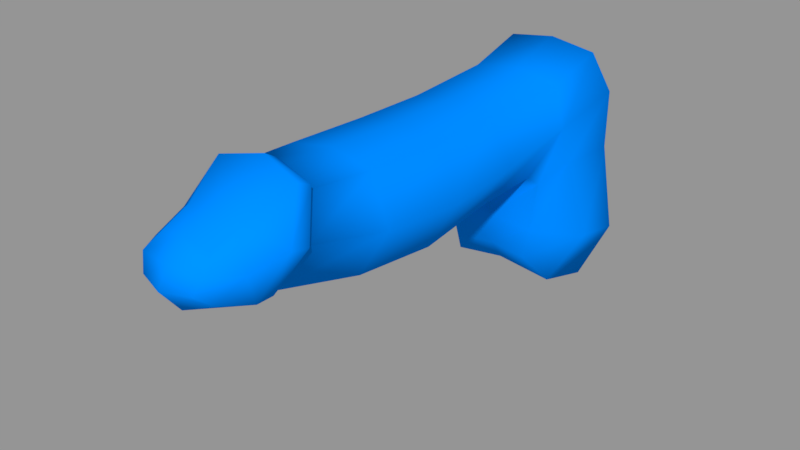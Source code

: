 # Source: MomoirosoftSacb0y-Dickrig2018.blend  (saved by Blender 2.79.0; exported with 4.5.12 LTS)
import bpy
from mathutils import Matrix  # noqa: F401  (used for matrix-valued properties, if any)

bpy.ops.wm.read_factory_settings(use_empty=True)
scene = bpy.context.scene
scene.name = 'DickRig'

# ---- collections
col_collection_1 = bpy.data.collections.new('Collection 1'); scene.collection.children.link(col_collection_1)
col_collection_6 = bpy.data.collections.new('Collection 6'); scene.collection.children.link(col_collection_6)
col_collection_6.hide_render = True
col_collection_6.hide_viewport = True
col_collection_20 = bpy.data.collections.new('Collection 20'); scene.collection.children.link(col_collection_20)
col_collection_20.hide_render = True
col_collection_20.hide_viewport = True

# ---- materials (node trees are filled in below, after node groups)
mat_player_001 = bpy.data.materials.new('Player.001')
mat_player_001.alpha_threshold = 0.0
mat_player_001.use_transparent_shadow = False
mat_player_001.diffuse_color = (0.0, 0.2481, 1.0, 1.0)
mat_player_001.roughness = 0.5

# ---- material node trees

# ---- meshes
me_circle_015 = bpy.data.meshes.new('Circle.015')
me_circle_015.from_pydata([(0.01686, -0.02158, -0.02964), (-0.01665, -0.1099, 0.02548), (-0.02503, -0.1118, 0.008365), (-0.01664, -0.1159, -0.007969), (0.01465, -0.02118, -0.04245), (0.01564, -0.02225, -0.008468), (0.02414, -0.01425, 0.01037), (0.01754, -0.009528, 0.02463), (0.0, -0.04686, 0.02645), (0.0, -0.119, -0.01454), (0.02366, -0.007078, -0.004991), (-0.01599, -0.04767, 0.02368), (0.0, 0.01996, -0.006952), (0.01539, -0.04906, -0.0093), (0.02536, -0.04826, 0.007084), (0.01599, -0.04767, 0.02368), (0.0, -0.1094, 0.02836), (-0.02536, -0.04826, 0.007084), (-0.01539, -0.04906, -0.0093), (0.0, -0.05031, -0.0165), (0.0, -0.02801, -0.01681), (0.01664, -0.1159, -0.007969), (0.02503, -0.1118, 0.008365), (0.01665, -0.1099, 0.02548), (0.0, -0.1314, 0.02918), (0.0, 0.0217, -0.03488), (-0.01754, -0.009528, 0.02463), (0.0, -0.1518, -0.005989), (0.01434, -0.1487, 0.001189), (0.02069, -0.1415, 0.01412), (0.01496, -0.1343, 0.0272), (0.0, -0.1324, 0.03266), (-0.01564, -0.02225, -0.008468), (0.0, -0.03472, -0.01571), (0.0, -0.1552, -0.005775), (0.0, 0.01905, -0.04665), (0.0, 0.005116, -0.05671), (0.01679, -0.1356, 0.02999), (0.0, -0.1793, 0.008427), (0.0, -0.1692, 0.02179), (0.0, -0.02057, -0.04095), (0.01204, -0.1701, 0.004192), (0.01877, -0.164, 0.01369), (0.01065, -0.1574, 0.02379), (0.01021, -0.1761, 0.00909), (0.009962, -0.1684, 0.0197), (0.0323, -0.00666, -0.03293), (0.01553, -0.1579, 0.000483), (0.02239, -0.1502, 0.0164), (0.01619, -0.1405, 0.03198), (0.02096, -0.0126, -0.05364), (0.01263, -0.1736, 0.01473), (0.01602, -0.1518, 0.0007941), (0.02313, -0.1437, 0.01532), (-0.02659, -0.07912, 0.006038), (-0.01694, -0.07735, 0.02378), (-0.01434, -0.1487, 0.001189), (-0.02069, -0.1415, 0.01412), (-0.01496, -0.1343, 0.0272), (0.02659, -0.07912, 0.006038), (0.01694, -0.08217, -0.01182), (-0.01602, -0.1518, 0.0007941), (0.01694, -0.07735, 0.02378), (-0.01679, -0.1356, 0.02999), (0.0, -0.1719, -0.0008748), (0.0, -0.07617, 0.02668), (-0.01694, -0.08217, -0.01182), (0.0, -0.1552, 0.02599), (0.0, -0.1373, 0.03559), (-0.01204, -0.1701, 0.004192), (-0.01877, -0.164, 0.01369), (-0.01065, -0.1574, 0.02379), (-0.01021, -0.1761, 0.00909), (-0.009962, -0.1684, 0.0197), (0.0, -0.1619, -0.00486), (-0.01553, -0.1579, 0.000483), (-0.02239, -0.1502, 0.0164), (-0.01619, -0.1405, 0.03198), (0.0, -0.1757, 0.01545), (-0.01263, -0.1736, 0.01473), (0.0, -0.08399, -0.01915), (-0.02313, -0.1437, 0.01532), (0.01822, -0.0186, -0.0115), (0.02724, 0.01226, -0.003807), (0.03238, 0.01266, -0.03641), (0.02271, 0.008073, -0.05873), (0.01343, 0.02232, -0.04792), (0.01527, 0.02464, -0.03563), (0.01675, 0.02254, -0.006832), (0.02627, 0.01428, 0.01744), (0.018, 0.0141, 0.03091), (-0.01686, -0.02158, -0.02964), (-0.01465, -0.02118, -0.04245), (-0.02414, -0.01425, 0.01037), (-0.02366, -0.007078, -0.004991), (0.0, -0.009541, 0.02731), (0.0, 0.01934, 0.02338), (0.0, -0.01436, -0.04973), (0.0, -0.02259, -0.02762), (0.01348, 0.01894, 0.01601), (-0.0323, -0.00666, -0.03293), (-0.02096, -0.0126, -0.05364), (-0.01822, -0.0186, -0.0115), (-0.02724, 0.01226, -0.003807), (-0.03238, 0.01266, -0.03641), (-0.02271, 0.008073, -0.05873), (-0.01343, 0.02232, -0.04792), (-0.01527, 0.02464, -0.03563), (-0.01675, 0.02254, -0.006832), (-0.02627, 0.01428, 0.01744), (-0.018, 0.0141, 0.03091), (0.0, 0.0141, 0.03359), (-0.01348, 0.01894, 0.01601)], [], [(7, 15, 14, 6), (5, 13, 19, 33), (56, 27, 34, 61), (57, 56, 61, 81), (95, 8, 15, 7), (6, 14, 13, 5), (58, 57, 81, 63), (24, 58, 63, 31), (2, 3, 56, 57), (65, 16, 23, 62), (59, 22, 21, 60), (1, 2, 57, 58), (16, 1, 58, 24), (62, 23, 22, 59), (60, 21, 9, 80), (3, 9, 27, 56), (23, 30, 29, 22), (21, 28, 27, 9), (54, 66, 3, 2), (66, 80, 9, 3), (16, 24, 30, 23), (22, 29, 28, 21), (65, 55, 1, 16), (55, 54, 2, 1), (95, 26, 11, 8), (30, 37, 53, 29), (28, 52, 34, 27), (32, 33, 19, 18), (93, 32, 18, 17), (24, 31, 37, 30), (29, 53, 52, 28), (26, 93, 17, 11), (47, 41, 64, 74), (52, 47, 74, 34), (78, 38, 44, 51), (39, 78, 51, 45), (68, 49, 37, 31), (67, 43, 49, 68), (39, 45, 43, 67), (43, 45, 51, 42), (48, 49, 43, 42), (37, 49, 48, 53), (38, 64, 41, 44), (42, 51, 44, 41), (47, 48, 42, 41), (52, 53, 48, 47), (75, 74, 64, 69), (61, 34, 74, 75), (78, 79, 72, 38), (39, 73, 79, 78), (68, 31, 63, 77), (67, 68, 77, 71), (39, 67, 71, 73), (71, 70, 79, 73), (76, 70, 71, 77), (63, 81, 76, 77), (38, 72, 69, 64), (70, 69, 72, 79), (75, 69, 70, 76), (61, 75, 76, 81), (11, 17, 54, 55), (8, 11, 55, 65), (18, 19, 80, 66), (17, 18, 66, 54), (13, 60, 80, 19), (15, 62, 59, 14), (14, 59, 60, 13), (8, 65, 62, 15), (7, 90, 111, 95), (6, 89, 90, 7), (10, 83, 89, 6), (46, 84, 83, 10), (50, 85, 84, 46), (97, 36, 85, 50), (82, 10, 6, 5), (0, 46, 10, 82), (4, 50, 46, 0), (40, 97, 50, 4), (0, 98, 40, 4), (82, 20, 98, 0), (5, 33, 20, 82), (35, 86, 85, 36), (25, 87, 86, 35), (12, 88, 87, 25), (87, 84, 85, 86), (88, 83, 84, 87), (26, 95, 111, 110), (93, 26, 110, 109), (94, 93, 109, 103), (100, 94, 103, 104), (101, 100, 104, 105), (97, 101, 105, 36), (102, 32, 93, 94), (91, 102, 94, 100), (92, 91, 100, 101), (40, 92, 101, 97), (91, 92, 40, 98), (102, 91, 98, 20), (32, 102, 20, 33), (35, 36, 105, 106), (25, 35, 106, 107), (12, 25, 107, 108), (107, 106, 105, 104), (108, 107, 104, 103), (96, 111, 90, 99), (12, 96, 99, 88), (96, 112, 110, 111), (96, 12, 108, 112), (112, 108, 103, 109), (112, 109, 110), (99, 89, 83, 88), (99, 90, 89)])
me_circle_015.polygons.foreach_set('use_smooth', [True] * 112)
_uv = me_circle_015.uv_layers.new(name='UVMap')
_uv.uv.foreach_set('vector', [0.7526, 0.2324, 0.7596, 0.3804, 0.8301, 0.3784, 0.812, 0.2269, 0.8885, 0.2668, 0.8985, 0.3761, 0.9647, 0.3748, 0.9637, 0.3279, 0.5632, 0.8132, 0.5027, 0.8481, 0.507, 0.8608, 0.5702, 0.8232, 0.6087, 0.7763, 0.5632, 0.8132, 0.5702, 0.8232, 0.6148, 0.7851, 0.704, 0.2381, 0.7038, 0.3813, 0.7596, 0.3804, 0.7526, 0.2324, 0.812, 0.2269, 0.8301, 0.3784, 0.8985, 0.3761, 0.8885, 0.2668, 0.6547, 0.7481, 0.6087, 0.7763, 0.6148, 0.7851, 0.6583, 0.7592, 0.7035, 0.7357, 0.6547, 0.7481, 0.6583, 0.7592, 0.7035, 0.7453, 0.5841, 0.6682, 0.5218, 0.6759, 0.5632, 0.8132, 0.6087, 0.7763, 0.7037, 0.5243, 0.7036, 0.6641, 0.7585, 0.6651, 0.7612, 0.5246, 0.8303, 0.5256, 0.823, 0.6684, 0.8852, 0.6762, 0.8979, 0.5285, 0.6486, 0.665, 0.5841, 0.6682, 0.6087, 0.7763, 0.6547, 0.7481, 0.7036, 0.6641, 0.6486, 0.665, 0.6547, 0.7481, 0.7035, 0.7357, 0.7612, 0.5246, 0.7585, 0.6651, 0.823, 0.6684, 0.8303, 0.5256, 0.8979, 0.5285, 0.8852, 0.6762, 0.9501, 0.6871, 0.9642, 0.5315, 0.5218, 0.6759, 0.4569, 0.6867, 0.5027, 0.8481, 0.5632, 0.8132, 0.7585, 0.6651, 0.7523, 0.7482, 0.7982, 0.7764, 0.823, 0.6684, 0.8852, 0.6762, 0.8436, 0.8134, 0.9041, 0.8484, 0.9501, 0.6871, 0.577, 0.5254, 0.5095, 0.5281, 0.5218, 0.6759, 0.5841, 0.6682, 0.5095, 0.5281, 0.4432, 0.531, 0.4569, 0.6867, 0.5218, 0.6759, 0.7036, 0.6641, 0.7035, 0.7357, 0.7523, 0.7482, 0.7585, 0.6651, 0.823, 0.6684, 0.7982, 0.7764, 0.8436, 0.8134, 0.8852, 0.6762, 0.7037, 0.5243, 0.6461, 0.5245, 0.6486, 0.665, 0.7036, 0.6641, 0.6461, 0.5245, 0.577, 0.5254, 0.5841, 0.6682, 0.6486, 0.665, 0.704, 0.2381, 0.6554, 0.2323, 0.6481, 0.3803, 0.7038, 0.3813, 0.7523, 0.7482, 0.7487, 0.7593, 0.7921, 0.7852, 0.7982, 0.7764, 0.8436, 0.8134, 0.8367, 0.8233, 0.8997, 0.861, 0.9041, 0.8484, 0.5193, 0.2664, 0.444, 0.3274, 0.443, 0.3742, 0.5092, 0.3757, 0.5959, 0.2267, 0.5193, 0.2664, 0.5092, 0.3757, 0.5775, 0.3782, 0.7035, 0.7357, 0.7035, 0.7453, 0.7487, 0.7593, 0.7523, 0.7482, 0.7982, 0.7764, 0.7921, 0.7852, 0.8367, 0.8233, 0.8436, 0.8134, 0.6554, 0.2323, 0.5959, 0.2267, 0.5775, 0.3782, 0.6481, 0.3803, 0.8309, 0.8436, 0.8051, 0.883, 0.8427, 0.9344, 0.8862, 0.8912, 0.8367, 0.8233, 0.8309, 0.8436, 0.8862, 0.8912, 0.8997, 0.861, 0.7334, 0.9392, 0.7703, 0.9546, 0.7814, 0.8998, 0.7683, 0.8865, 0.7034, 0.9055, 0.7334, 0.9392, 0.7683, 0.8865, 0.7487, 0.874, 0.7035, 0.7623, 0.7436, 0.773, 0.7487, 0.7593, 0.7035, 0.7453, 0.7034, 0.8288, 0.7423, 0.8292, 0.7436, 0.773, 0.7035, 0.7623, 0.7034, 0.9055, 0.7487, 0.874, 0.7423, 0.8292, 0.7034, 0.8288, 0.7423, 0.8292, 0.7487, 0.874, 0.7683, 0.8865, 0.7801, 0.852, 0.7853, 0.8043, 0.7436, 0.773, 0.7423, 0.8292, 0.7801, 0.852, 0.7487, 0.7593, 0.7436, 0.773, 0.7853, 0.8043, 0.7921, 0.7852, 0.7703, 0.9546, 0.8427, 0.9344, 0.8051, 0.883, 0.7814, 0.8998, 0.7801, 0.852, 0.7683, 0.8865, 0.7814, 0.8998, 0.8051, 0.883, 0.8309, 0.8436, 0.7853, 0.8043, 0.7801, 0.852, 0.8051, 0.883, 0.8367, 0.8233, 0.7921, 0.7852, 0.7853, 0.8043, 0.8309, 0.8436, 0.5759, 0.8434, 0.5205, 0.891, 0.564, 0.9342, 0.6017, 0.8829, 0.5702, 0.8232, 0.507, 0.8608, 0.5205, 0.891, 0.5759, 0.8434, 0.6734, 0.9392, 0.6385, 0.8865, 0.6254, 0.8997, 0.6364, 0.9546, 0.7034, 0.9055, 0.6581, 0.8739, 0.6385, 0.8865, 0.6734, 0.9392, 0.7035, 0.7623, 0.7035, 0.7453, 0.6583, 0.7592, 0.6633, 0.773, 0.7034, 0.8288, 0.7035, 0.7623, 0.6633, 0.773, 0.6646, 0.8291, 0.7034, 0.9055, 0.7034, 0.8288, 0.6646, 0.8291, 0.6581, 0.8739, 0.6646, 0.8291, 0.6267, 0.8519, 0.6385, 0.8865, 0.6581, 0.8739, 0.6215, 0.8042, 0.6267, 0.8519, 0.6646, 0.8291, 0.6633, 0.773, 0.6583, 0.7592, 0.6148, 0.7851, 0.6215, 0.8042, 0.6633, 0.773, 0.6364, 0.9546, 0.6254, 0.8997, 0.6017, 0.8829, 0.564, 0.9342, 0.6267, 0.8519, 0.6017, 0.8829, 0.6254, 0.8997, 0.6385, 0.8865, 0.5759, 0.8434, 0.6017, 0.8829, 0.6267, 0.8519, 0.6215, 0.8042, 0.5702, 0.8232, 0.5759, 0.8434, 0.6215, 0.8042, 0.6148, 0.7851, 0.6481, 0.3803, 0.5775, 0.3782, 0.577, 0.5254, 0.6461, 0.5245, 0.7038, 0.3813, 0.6481, 0.3803, 0.6461, 0.5245, 0.7037, 0.5243, 0.5092, 0.3757, 0.443, 0.3742, 0.4432, 0.531, 0.5095, 0.5281, 0.5775, 0.3782, 0.5092, 0.3757, 0.5095, 0.5281, 0.577, 0.5254, 0.8985, 0.3761, 0.8979, 0.5285, 0.9642, 0.5315, 0.9647, 0.3748, 0.7596, 0.3804, 0.7612, 0.5246, 0.8303, 0.5256, 0.8301, 0.3784, 0.8301, 0.3784, 0.8303, 0.5256, 0.8979, 0.5285, 0.8985, 0.3761, 0.7038, 0.3813, 0.7037, 0.5243, 0.7612, 0.5246, 0.7596, 0.3804, 0.7526, 0.2324, 0.7331, 0.1854, 0.704, 0.1874, 0.704, 0.2381, 0.812, 0.2269, 0.7665, 0.1715, 0.7331, 0.1854, 0.7526, 0.2324, 0.8578, 0.1821, 0.8302, 0.1327, 0.7665, 0.1715, 0.812, 0.2269, 0.2662, 0.8372, 0.3074, 0.8099, 0.3827, 0.9031, 0.2977, 0.9556, 0.2201, 0.7856, 0.263, 0.7649, 0.3074, 0.8099, 0.2662, 0.8372, 0.1916, 0.7391, 0.238, 0.7173, 0.263, 0.7649, 0.2201, 0.7856, 0.8964, 0.2276, 0.8578, 0.1821, 0.812, 0.2269, 0.8885, 0.2668, 0.1649, 0.8503, 0.2662, 0.8372, 0.2977, 0.9556, 0.153, 0.9408, 0.1865, 0.7929, 0.2201, 0.7856, 0.2662, 0.8372, 0.1649, 0.8503, 0.1492, 0.7591, 0.1916, 0.7391, 0.2201, 0.7856, 0.1865, 0.7929, 0.1649, 0.8503, 0.08416, 0.786, 0.1492, 0.7591, 0.1865, 0.7929, 0.153, 0.9408, 0.03262, 0.8154, 0.08416, 0.786, 0.1649, 0.8503, 0.8885, 0.2668, 0.9637, 0.3279, 0.9713, 0.2876, 0.8964, 0.2276, 0.2793, 0.6977, 0.3028, 0.7471, 0.263, 0.7649, 0.238, 0.7173, 0.3468, 0.6621, 0.3524, 0.743, 0.3028, 0.7471, 0.2793, 0.6977, 0.421, 0.6326, 0.4331, 0.7753, 0.3524, 0.743, 0.3468, 0.6621, 0.3524, 0.743, 0.3074, 0.8099, 0.263, 0.7649, 0.3028, 0.7471, 0.4331, 0.7753, 0.3827, 0.9031, 0.3074, 0.8099, 0.3524, 0.743, 0.6554, 0.2323, 0.704, 0.2381, 0.704, 0.1874, 0.6749, 0.1853, 0.5959, 0.2267, 0.6554, 0.2323, 0.6749, 0.1853, 0.6416, 0.1713, 0.5502, 0.1818, 0.5959, 0.2267, 0.6416, 0.1713, 0.5779, 0.1324, 0.1605, 0.6129, 0.09311, 0.5216, 0.1876, 0.4894, 0.2078, 0.5985, 0.1739, 0.6875, 0.1605, 0.6129, 0.2078, 0.5985, 0.2171, 0.6676, 0.1916, 0.7391, 0.1739, 0.6875, 0.2171, 0.6676, 0.238, 0.7173, 0.5116, 0.2272, 0.5193, 0.2664, 0.5959, 0.2267, 0.5502, 0.1818, 0.08591, 0.6827, 0.01242, 0.6486, 0.09311, 0.5216, 0.1605, 0.6129, 0.1469, 0.7088, 0.08591, 0.6827, 0.1605, 0.6129, 0.1739, 0.6875, 0.1492, 0.7591, 0.1469, 0.7088, 0.1739, 0.6875, 0.1916, 0.7391, 0.08591, 0.6827, 0.1469, 0.7088, 0.1492, 0.7591, 0.08416, 0.786, 0.01242, 0.6486, 0.08591, 0.6827, 0.08416, 0.786, 0.03262, 0.8154, 0.5193, 0.2664, 0.5116, 0.2272, 0.4365, 0.2871, 0.444, 0.3274, 0.2793, 0.6977, 0.238, 0.7173, 0.2171, 0.6676, 0.2562, 0.6482, 0.3468, 0.6621, 0.2793, 0.6977, 0.2562, 0.6482, 0.288, 0.6064, 0.421, 0.6326, 0.3468, 0.6621, 0.288, 0.6064, 0.3071, 0.5065, 0.288, 0.6064, 0.2562, 0.6482, 0.2171, 0.6676, 0.2078, 0.5985, 0.3071, 0.5065, 0.288, 0.6064, 0.2078, 0.5985, 0.1876, 0.4894, 0.7041, 0.1388, 0.704, 0.1874, 0.7331, 0.1854, 0.7544, 0.1321, 0.7042, 0.04166, 0.7041, 0.1388, 0.7544, 0.1321, 0.7922, 0.07703, 0.7041, 0.1388, 0.6537, 0.132, 0.6749, 0.1853, 0.704, 0.1874, 0.7041, 0.1388, 0.7042, 0.04166, 0.6161, 0.07684, 0.6537, 0.132, 0.6537, 0.132, 0.6161, 0.07684, 0.5779, 0.1324, 0.6416, 0.1713, 0.6537, 0.132, 0.6416, 0.1713, 0.6749, 0.1853, 0.7544, 0.1321, 0.7665, 0.1715, 0.8302, 0.1327, 0.7922, 0.07703, 0.7544, 0.1321, 0.7331, 0.1854, 0.7665, 0.1715])
me_circle_015.materials.append(mat_player_001)
me_circle_015.use_remesh_preserve_volume = False
me_circle_015.use_remesh_preserve_attributes = False
me_circle_015.use_mirror_x = True
me_circle_015.update()
me_cs_user_dicktgt_001 = bpy.data.meshes.new('cs_user_DickTGT.001')
me_cs_user_dicktgt_001.from_pydata([(2.91e-07, -1.271, 1.507e-07), (-0.899, -0.899, -7.667e-08), (-1.271, -2.303e-07, -2.874e-07), (-0.899, 0.899, -3.798e-07), (-2.041e-07, 1.271, -1.525e-07), (0.899, 0.899, 7.49e-08), (1.271, 3.052e-07, 3.188e-07), (0.899, -0.899, 3.78e-07)], [(1, 0), (2, 1), (3, 2), (4, 3), (5, 4), (6, 5), (7, 6), (0, 7)], [])
me_cs_user_dicktgt_001.use_remesh_preserve_volume = False
me_cs_user_dicktgt_001.use_remesh_preserve_attributes = False
me_cs_user_dicktgt_001.use_mirror_vertex_groups = False
me_cs_user_dicktgt_001.update()
me_cube_005 = bpy.data.meshes.new('Cube.005')
me_cube_005.from_pydata([(-1.0, -1.0, -1.0), (-1.0, -1.0, 1.0), (-1.0, 1.0, -1.0), (-1.0, 1.0, 1.0), (1.0, -1.0, -1.0), (1.0, -1.0, 1.0), (1.0, 1.0, -1.0), (1.0, 1.0, 1.0)], [], [(0, 1, 3, 2), (2, 3, 7, 6), (6, 7, 5, 4), (4, 5, 1, 0), (2, 6, 4, 0), (7, 3, 1, 5)])
me_cube_005.use_remesh_preserve_volume = False
me_cube_005.use_remesh_preserve_attributes = False
me_cube_005.use_mirror_vertex_groups = False
me_cube_005.update()
me_circle_017 = bpy.data.meshes.new('Circle.017')
me_circle_017.from_pydata([(0.0, 1.0, 0.0), (-0.7071, 0.7071, 0.0), (-1.0, -4.371e-08, 0.0), (-0.7071, -0.7071, 0.0), (8.742e-08, -1.0, 0.0), (0.7071, -0.7071, 0.0), (1.0, 1.192e-08, 0.0), (0.7071, 0.7071, 0.0), (0.0, 5.96e-08, 1.0), (-0.7071, 5.96e-08, 0.7071), (-1.0, 7.451e-09, -5.116e-08), (-0.7071, -5.96e-08, -0.7071), (8.742e-08, -5.96e-08, -1.0), (0.7071, -5.96e-08, -0.7071), (1.0, 7.451e-09, 4.474e-09), (0.7071, 5.96e-08, 0.7071), (-5.029e-08, -5.588e-09, 1.0), (-1.192e-07, -0.7071, 0.7071), (-5.96e-08, -1.0, -5.116e-08), (0.0, -0.7071, -0.7071), (6.892e-08, 8.183e-08, -1.0), (1.192e-07, 0.7071, -0.7071), (5.96e-08, 1.0, 4.474e-09), (0.0, 0.7071, 0.7071)], [(1, 0), (2, 1), (3, 2), (4, 3), (5, 4), (6, 5), (7, 6), (0, 7), (9, 8), (10, 9), (11, 10), (12, 11), (13, 12), (14, 13), (15, 14), (8, 15), (17, 16), (18, 17), (19, 18), (20, 19), (21, 20), (22, 21), (23, 22), (16, 23)], [])
me_circle_017.use_remesh_preserve_volume = False
me_circle_017.use_remesh_preserve_attributes = False
me_circle_017.use_mirror_vertex_groups = False
me_circle_017.update()
me_circle_016 = bpy.data.meshes.new('Circle.016')
me_circle_016.from_pydata([(0.0, 5.96e-08, 1.0), (-0.7071, 5.96e-08, 0.7071), (-1.0, 7.451e-09, -5.116e-08), (-0.7071, -5.96e-08, -0.7071), (8.742e-08, -5.96e-08, -1.0), (0.7071, -5.96e-08, -0.7071), (1.0, 7.451e-09, 4.474e-09), (0.7071, 5.96e-08, 0.7071)], [(1, 0), (2, 1), (3, 2), (4, 3), (5, 4), (6, 5), (7, 6), (0, 7)], [])
me_circle_016.use_remesh_preserve_volume = False
me_circle_016.use_remesh_preserve_attributes = False
me_circle_016.use_mirror_vertex_groups = False
me_circle_016.update()
me_cs_user_dicktgt_002 = bpy.data.meshes.new('cs_user_DickTGT.002')
me_cs_user_dicktgt_002.from_pydata([(1.706e-08, 0.7666, 9.204e-09), (-0.2934, 0.7082, 9.204e-09), (-0.5421, 0.5421, 9.204e-09), (-0.7082, 0.2934, 9.204e-09), (-0.7666, -3.261e-08, 9.204e-09), (-0.7082, -0.2934, 9.204e-09), (-0.5421, -0.5421, 9.205e-09), (-0.2934, -0.7082, 9.205e-09), (-9.869e-08, -0.7666, 9.205e-09), (0.2934, -0.7082, 9.205e-09), (0.5421, -0.5421, 9.205e-09), (0.7082, -0.2934, 9.204e-09), (0.7666, 1.004e-08, 9.204e-09), (0.7082, 0.2934, 9.204e-09), (0.5421, 0.5421, 9.204e-09), (0.2934, 0.7082, 9.204e-09), (1.706e-08, -6.388e-07, -0.7666), (-0.2934, -6.388e-07, -0.7082), (-0.5421, -4.56e-07, -0.5421), (-0.7082, -2.504e-07, -0.2934), (-0.7666, 8.98e-10, 4.271e-08), (-0.7082, 2.522e-07, 0.2934), (-0.5421, 4.578e-07, 0.5421), (-0.2934, 6.406e-07, 0.7082), (-9.869e-08, 6.406e-07, 0.7666), (0.2934, 6.406e-07, 0.7082), (0.5421, 4.578e-07, 0.5421), (0.7082, 2.522e-07, 0.2934), (0.7666, 8.98e-10, 6.288e-11), (0.7082, -2.504e-07, -0.2934), (0.5421, -4.56e-07, -0.5421), (0.2934, -6.388e-07, -0.7082), (-1.078e-07, 0.7666, -1.157e-07), (1.541e-07, 0.7082, -0.2934), (3.826e-07, 0.5421, -0.5421), (6.111e-07, 0.2934, -0.7082), (6.567e-07, -1.575e-07, -0.7666), (7.024e-07, -0.2934, -0.7082), (5.654e-07, -0.5421, -0.5421), (3.826e-07, -0.7082, -0.2934), (1.42e-07, -0.7666, 1.835e-08), (-1.2e-07, -0.7082, 0.2934), (-3.485e-07, -0.5421, 0.5421), (-5.769e-07, -0.2934, 0.7082), (-6.226e-07, 1.349e-07, 0.7666), (-6.683e-07, 0.2934, 0.7082), (-5.312e-07, 0.5421, 0.5421), (-3.485e-07, 0.7082, 0.2934)], [(1, 0), (2, 1), (3, 2), (4, 3), (5, 4), (6, 5), (7, 6), (8, 7), (9, 8), (10, 9), (11, 10), (12, 11), (13, 12), (14, 13), (15, 14), (0, 15), (17, 16), (18, 17), (19, 18), (20, 19), (21, 20), (22, 21), (23, 22), (24, 23), (25, 24), (26, 25), (27, 26), (28, 27), (29, 28), (30, 29), (31, 30), (16, 31), (33, 32), (34, 33), (35, 34), (36, 35), (37, 36), (38, 37), (39, 38), (40, 39), (41, 40), (42, 41), (43, 42), (44, 43), (45, 44), (46, 45), (47, 46), (32, 47)], [])
me_cs_user_dicktgt_002.use_remesh_preserve_volume = False
me_cs_user_dicktgt_002.use_remesh_preserve_attributes = False
me_cs_user_dicktgt_002.use_mirror_vertex_groups = False
me_cs_user_dicktgt_002.update()
me_cs_user_dicktgt = bpy.data.meshes.new('cs_user_DickTGT')
me_cs_user_dicktgt.from_pydata([(-1.425e-09, -1.191, 1.414e-07), (-0.8424, -0.8424, 1.414e-07), (-1.191, 7.062e-08, 1.491e-08), (-0.8424, 0.8424, -1.426e-07), (1.027e-07, 1.191, -1.426e-07), (0.8424, 0.8424, -1.426e-07), (1.191, 4.339e-09, 1.491e-08), (0.8424, -0.8424, 1.414e-07)], [(1, 0), (2, 1), (3, 2), (4, 3), (5, 4), (6, 5), (7, 6), (0, 7)], [])
me_cs_user_dicktgt.use_remesh_preserve_volume = False
me_cs_user_dicktgt.use_remesh_preserve_attributes = False
me_cs_user_dicktgt.use_mirror_vertex_groups = False
me_cs_user_dicktgt.update()
me_cs_user_base_001 = bpy.data.meshes.new('cs_user_base.001')
me_cs_user_base_001.from_pydata([(4.862e-08, 1.362, 2.623e-08), (-0.5211, 1.258, 2.623e-08), (-0.9628, 0.9628, 2.623e-08), (-1.258, 0.5211, 2.623e-08), (-1.362, -5.696e-08, 2.623e-08), (-1.258, -0.5211, 2.623e-08), (-0.9628, -0.9628, 2.623e-08), (-0.5211, -1.258, 2.623e-08), (-1.57e-07, -1.362, 2.623e-08), (0.5211, -1.258, 2.623e-08), (0.9628, -0.9628, 2.623e-08), (1.258, -0.5211, 2.623e-08), (1.362, 1.88e-08, 2.623e-08), (1.258, 0.5211, 2.623e-08), (0.9628, 0.9628, 2.623e-08), (0.5211, 1.258, 2.623e-08), (4.862e-08, -1.134e-06, -1.362), (-0.5211, -1.134e-06, -1.258), (-0.9628, -8.09e-07, -0.9628), (-1.258, -4.438e-07, -0.5211), (-1.362, 2.559e-09, 8.575e-08), (-1.258, 4.489e-07, 0.5211), (-0.9628, 8.142e-07, 0.9628), (-0.5211, 1.139e-06, 1.258), (-1.57e-07, 1.139e-06, 1.362), (0.5211, 1.139e-06, 1.258), (0.9628, 8.142e-07, 0.9628), (1.258, 4.489e-07, 0.5211), (1.362, 2.559e-09, 9.992e-09), (1.258, -4.438e-07, -0.5211), (0.9628, -8.09e-07, -0.9628), (0.5211, -1.134e-06, -1.258), (-1.732e-07, 1.362, -1.956e-07), (2.921e-07, 1.258, -0.5211), (6.979e-07, 0.9628, -0.9628), (1.104e-06, 0.5211, -1.258), (1.185e-06, -2.788e-07, -1.362), (1.266e-06, -0.5211, -1.258), (1.023e-06, -0.9628, -0.9628), (6.979e-07, -1.258, -0.5211), (2.705e-07, -1.362, 4.247e-08), (-1.949e-07, -1.258, 0.5211), (-6.007e-07, -0.9628, 0.9628), (-1.006e-06, -0.5211, 1.258), (-1.088e-06, 2.406e-07, 1.362), (-1.169e-06, 0.5211, 1.258), (-9.253e-07, 0.9628, 0.9628), (-6.007e-07, 1.258, 0.5211)], [(1, 0), (2, 1), (3, 2), (4, 3), (5, 4), (6, 5), (7, 6), (8, 7), (9, 8), (10, 9), (11, 10), (12, 11), (13, 12), (14, 13), (15, 14), (0, 15), (17, 16), (18, 17), (19, 18), (20, 19), (21, 20), (22, 21), (23, 22), (24, 23), (25, 24), (26, 25), (27, 26), (28, 27), (29, 28), (30, 29), (31, 30), (16, 31), (33, 32), (34, 33), (35, 34), (36, 35), (37, 36), (38, 37), (39, 38), (40, 39), (41, 40), (42, 41), (43, 42), (44, 43), (45, 44), (46, 45), (47, 46), (32, 47)], [])
me_cs_user_base_001.use_remesh_preserve_volume = False
me_cs_user_base_001.use_remesh_preserve_attributes = False
me_cs_user_base_001.use_mirror_vertex_groups = False
me_cs_user_base_001.update()

# ---- curves / text
cu_beziercurve = bpy.data.curves.new('BezierCurve', 'CURVE')
cu_beziercurve.dimensions = '3D'
_sp = cu_beziercurve.splines.new('BEZIER'); _sp.bezier_points.add(2)
_sp.bezier_points.foreach_set('co', [1.899e-08, 0.01542, 0.01179, 0.003659, -0.07744, 0.004899, -1.813e-08, -0.1925, 0.0196])
_sp.bezier_points.foreach_set('handle_left', [2.28e-08, 0.07501, 0.02266, 0.00244, -0.05359, 0.00396, 0.004879, -0.1098, 0.0101])
_sp.bezier_points.foreach_set('handle_right', [1.709e-08, -0.01437, 0.006349, 0.004879, -0.1013, 0.005837, -0.009759, -0.3581, 0.0386])
for _p, _l, _r in zip(_sp.bezier_points, ['ALIGNED', 'ALIGNED', 'ALIGNED'], ['ALIGNED', 'ALIGNED', 'ALIGNED']): _p.handle_left_type = _l; _p.handle_right_type = _r
_sp.order_u = 0
_sp.order_v = 0
cu_beziercurve.use_path = True
cu_beziercurve.use_path_clamp = True
cu_beziercurve.bevel_resolution = 0
cu_beziercurve.fill_mode = 'HALF'
arm_dickrig2018ctrl = bpy.data.armatures.new('DickRig2018CTRL')  # bones are not reproduced
arm_dickrig2018 = bpy.data.armatures.new('DickRig2018')  # bones are not reproduced

# ---- objects
ob_sacb0y_dickrig2018 = bpy.data.objects.new('Sacb0y_Dickrig2018', None)
ob_dickrig2018ctrl = bpy.data.objects.new('DickRig2018CTRL', arm_dickrig2018ctrl)
ob_dickshaftcurvehook = bpy.data.objects.new('DickShaftCurveHook', None)
ob_dicktipcurvehook = bpy.data.objects.new('DickTipCurveHook', None)
ob_dickbasecurvehook = bpy.data.objects.new('DickBaseCurveHook', None)
ob_dickcurve = bpy.data.objects.new('DickCurve', cu_beziercurve)
ob_dickrig2018 = bpy.data.objects.new('DickRig2018', arm_dickrig2018)
ob_male_dick = bpy.data.objects.new('Male_Dick', me_circle_015)
ob_testpussy = bpy.data.objects.new('TestPussy', None)
ob_cs_user_dicktgt_000 = bpy.data.objects.new('cs_user_DickTGT.000', me_cs_user_dicktgt_001)
ob_cube_001 = bpy.data.objects.new('Cube.001', me_cube_005)
ob_circle_009 = bpy.data.objects.new('Circle.009', me_circle_017)
ob_circle_008 = bpy.data.objects.new('Circle.008', me_circle_016)
ob_cs_user_dicktgt = bpy.data.objects.new('cs_user_DickTGT', me_cs_user_dicktgt_002)
ob_cs_user_dicktgt_001 = bpy.data.objects.new('cs_user_DickTGT.001', me_cs_user_dicktgt)
ob_cs_user_base_001 = bpy.data.objects.new('cs_user_base.001', me_cs_user_base_001)

# ---- transforms, parenting, visibility, modifiers, constraints
ob_sacb0y_dickrig2018.location = (0.0, 0.0, 0.0)
ob_sacb0y_dickrig2018.empty_display_size = 0.1
ob_sacb0y_dickrig2018.empty_image_offset = (0.0, 0.0)
ob_sacb0y_dickrig2018.hide_viewport = True
ob_sacb0y_dickrig2018.lineart.crease_threshold = 0.0
ob_dickrig2018ctrl.parent = ob_sacb0y_dickrig2018
ob_dickrig2018ctrl.location = (0.0, 0.0, 0.0)
ob_dickrig2018ctrl.lineart.crease_threshold = 0.0
ob_dickshaftcurvehook.parent = ob_sacb0y_dickrig2018
ob_dickshaftcurvehook.location = (0.0, -0.08467, 0.006169)
ob_dickshaftcurvehook.empty_display_size = 0.05
ob_dickshaftcurvehook.empty_image_offset = (0.0, 0.0)
ob_dickshaftcurvehook.hide_viewport = True
ob_dickshaftcurvehook.hide_render = True
ob_dickshaftcurvehook.lineart.crease_threshold = 0.0
_c = ob_dickshaftcurvehook.constraints.new('CHILD_OF'); _c.name = 'Child Of'
_c.target = ob_dickrig2018ctrl
_c.subtarget = 'DickShaftTGT'
_c.set_inverse_pending = False
_c.inverse_matrix = ((1.0, 2.384e-07, 0.0, 2.019e-08), (0.0, 0.0, 1.0, -0.006169), (2.384e-07, -1.0, 0.0, -0.08467), (0.0, 0.0, 0.0, 1.0))
ob_dicktipcurvehook.parent = ob_sacb0y_dickrig2018
ob_dicktipcurvehook.location = (0.0, -0.1843, 0.01723)
ob_dicktipcurvehook.empty_display_size = 0.05
ob_dicktipcurvehook.empty_image_offset = (0.0, 0.0)
ob_dicktipcurvehook.hide_viewport = True
ob_dicktipcurvehook.hide_render = True
ob_dicktipcurvehook.lineart.crease_threshold = 0.0
_c = ob_dicktipcurvehook.constraints.new('CHILD_OF'); _c.name = 'Child Of'
_c.target = ob_dickrig2018ctrl
_c.subtarget = 'DickTGT'
_c.set_inverse_pending = False
_c.inverse_matrix = ((1.0, 0.0, 0.0, -2.532e-18), (0.0, 7.214e-06, 1.0, -0.01723), (0.0, -1.0, 7.214e-06, -0.1843), (0.0, 0.0, 0.0, 1.0))
ob_dickbasecurvehook.parent = ob_sacb0y_dickrig2018
ob_dickbasecurvehook.location = (0.0, 0.01542, 0.01179)
ob_dickbasecurvehook.empty_display_size = 0.05
ob_dickbasecurvehook.empty_image_offset = (0.0, 0.0)
ob_dickbasecurvehook.hide_viewport = True
ob_dickbasecurvehook.hide_select = True
ob_dickbasecurvehook.hide_render = True
ob_dickbasecurvehook.lineart.crease_threshold = 0.0
_c = ob_dickbasecurvehook.constraints.new('CHILD_OF'); _c.name = 'Child Of'
_c.target = ob_dickrig2018ctrl
_c.subtarget = 'DickBaseTGT'
_c.set_inverse_pending = False
_c.inverse_matrix = ((1.0, 0.0, 0.0, -2.618e-18), (0.0, 0.0, 1.0, -0.01179), (0.0, -1.0, 0.0, 0.01542), (0.0, 0.0, 0.0, 1.0))
ob_dickcurve.parent = ob_sacb0y_dickrig2018
ob_dickcurve.location = (0.0, 0.0, 0.0)
ob_dickcurve.hide_viewport = True
ob_dickcurve.hide_select = True
ob_dickcurve.hide_render = True
ob_dickcurve.show_in_front = True
ob_dickcurve.lineart.crease_threshold = 0.0
_m = ob_dickcurve.modifiers.new('Hook-Empty', 'HOOK')
_m.use_apply_on_spline = True
_m.center = (-1.738e-08, -0.1925, 0.0196)
_m.matrix_inverse = ((1.0, 0.0, 0.0, 1.738e-08), (0.0, 1.0, 0.0, 0.1925), (0.0, 0.0, 1.0, -0.0196), (0.0, 0.0, 0.0, 1.0))
_m.object = ob_dicktipcurvehook
_m = ob_dickcurve.modifiers.new('Hook-Empty.001', 'HOOK')
_m.use_apply_on_spline = True
_m.center = (1.899e-08, 0.01542, 0.01179)
_m.matrix_inverse = ((1.0, 0.0, 0.0, -1.899e-08), (0.0, 1.0, 0.0, -0.01542), (0.0, 0.0, 1.0, -0.01179), (0.0, 0.0, 0.0, 1.0))
_m.object = ob_dickbasecurvehook
_m = ob_dickcurve.modifiers.new('Hook-Empty.002', 'HOOK')
_m.use_apply_on_spline = True
_m.center = (0.003659, -0.07744, 0.004899)
_m.matrix_inverse = ((1.0, 0.0, 0.0, -0.003659), (0.0, 1.0, 0.0, 0.07744), (0.0, 0.0, 1.0, -0.004899), (0.0, 0.0, 0.0, 1.0))
_m.object = ob_dickshaftcurvehook
ob_dickrig2018.parent = ob_sacb0y_dickrig2018
ob_dickrig2018.location = (0.0, 0.0, 0.0)
ob_dickrig2018.show_in_front = True
ob_dickrig2018.lineart.crease_threshold = 0.0
ob_male_dick.parent = ob_sacb0y_dickrig2018
ob_male_dick.location = (0.0, 0.0, 0.0)
ob_male_dick.lineart.crease_threshold = 0.0
ob_male_dick.use_mesh_mirror_x = True
_vg = ob_male_dick.vertex_groups.new(name='Base')
for _i, _w in zip([5, 6, 7, 8, 10, 11, 12, 15, 26, 32, 82, 83, 88, 89, 90, 93, 94, 95, 96, 99, 102, 103, 108, 109, 110, 111, 112], [0.01783, 0.211, 0.7893, 0.04952, 0.05485, 0.04133, 0.04101, 0.03917, 0.7889, 0.03601, 0.005141, 0.08451, 0.06278, 0.4805, 0.6656, 0.2107, 0.05595, 1.0, 0.1363, 0.183, 0.01077, 0.0861, 0.06608, 0.4821, 0.6661, 0.4182, 0.1883]): _vg.add([_i], _w, 'REPLACE')
_vg = ob_male_dick.vertex_groups.new(name='ShaftBaseDEF')
for _i, _w in zip([0, 5, 6, 10, 12, 13, 18, 20, 32, 33, 82, 83, 88, 89, 90, 91, 93, 94, 96, 98, 99, 102, 103, 108, 109, 110, 111, 112], [0.001048, 0.2783, 0.05428, 0.02947, 0.03961, 0.02954, 0.04473, 0.09073, 0.394, 0.09551, 0.09435, 0.01535, 0.0187, 0.0641, 0.09739, 0.01535, 0.07061, 0.05245, 0.3068, 0.01995, 0.09979, 0.1301, 0.02584, 0.01546, 0.0712, 0.09919, 0.2515, 0.1135]): _vg.add([_i], _w, 'REPLACE')
_vg = ob_male_dick.vertex_groups.new(name='ShaftDEF')
for _i, _w in zip([0, 1, 2, 3, 5, 6, 7, 8, 9, 10, 11, 13, 14, 15, 16, 17, 18, 19, 20, 21, 22, 23, 24, 26, 27, 28, 29, 30, 31, 32, 33, 34, 37, 38, 39, 41, 42, 43, 44, 45, 47, 48, 49, 51, 52, 53, 54, 55, 56, 57, 58, 59, 60, 61, 62, 63, 64, 65, 66, 67, 68, 69, 70, 71, 72, 73, 74, 75, 76, 77, 78, 79, 80, 81, 82, 91, 93, 94, 98, 102], [0.05037, 0.9995, 0.9995, 0.9996, 0.4157, 0.08877, 0.04342, 0.9412, 0.9996, 0.05587, 0.933, 0.9398, 0.9337, 0.9361, 0.9997, 0.9263, 0.9187, 0.9227, 0.2781, 0.9996, 0.9995, 0.9996, 0.9999, 0.03706, 1.0, 1.0, 0.9999, 0.9999, 0.9999, 0.1982, 0.5748, 1.0, 0.9999, 1.0, 1.0, 1.0, 1.0, 1.0, 1.0, 1.0, 1.0, 1.0, 1.0, 1.0, 1.0, 1.0, 0.994, 0.9943, 1.0, 0.9999, 0.9999, 0.9946, 0.9954, 1.0, 0.9949, 0.9999, 1.0, 0.9955, 0.995, 1.0, 1.0, 1.0, 1.0, 1.0, 1.0, 1.0, 1.0, 1.0, 1.0, 1.0, 1.0, 1.0, 0.9948, 0.9999, 0.1489, 0.03686, 0.05126, 0.03077, 0.1101, 0.08126]): _vg.add([_i], _w, 'REPLACE')
_vg = ob_male_dick.vertex_groups.new(name='BallsBaseDEF')
for _i, _w in zip([5, 6, 7, 10, 12, 14, 17, 20, 25, 26, 32, 33, 82, 83, 88, 89, 90, 93, 94, 96, 99, 102, 103, 108, 109, 110, 111, 112], [0.07981, 0.5025, 0.1131, 0.1123, 0.09932, 0.005034, 0.005986, 0.006165, 0.0006381, 0.1141, 0.1028, 0.0006879, 0.06053, 0.1099, 0.1181, 0.2427, 0.1543, 0.5129, 0.1149, 0.4128, 0.4173, 0.06775, 0.1071, 0.1132, 0.2348, 0.1509, 0.2828, 0.3844]): _vg.add([_i], _w, 'REPLACE')
_vg = ob_male_dick.vertex_groups.new(name='BallsDEF')
for _i, _w in zip([0, 4, 5, 6, 7, 10, 12, 13, 18, 19, 20, 25, 26, 32, 33, 35, 36, 40, 46, 50, 82, 83, 84, 85, 86, 87, 88, 89, 90, 91, 92, 93, 94, 96, 97, 98, 99, 100, 101, 102, 103, 104, 105, 106, 107, 108, 109, 110, 111, 112], [0.9073, 0.9658, 0.1922, 0.1434, 0.03524, 0.7372, 0.8064, 0.03383, 0.0375, 0.06481, 0.591, 0.9497, 0.03749, 0.2621, 0.2936, 0.9864, 0.9979, 0.9604, 0.9424, 0.9812, 0.6686, 0.7493, 0.9517, 0.9873, 0.9771, 0.9511, 0.7753, 0.1907, 0.07239, 0.9117, 0.9669, 0.1546, 0.746, 0.1404, 0.9888, 0.8412, 0.2902, 0.9445, 0.9819, 0.6905, 0.7555, 0.9531, 0.9877, 0.9776, 0.9522, 0.7821, 0.198, 0.07443, 0.04377, 0.3071]): _vg.add([_i], _w, 'REPLACE')
_vg = ob_male_dick.vertex_groups.new(name='Dickbase')
for _i, _w in zip([0, 4, 5, 6, 7, 8, 10, 11, 12, 13, 14, 15, 17, 18, 19, 20, 26, 32, 33, 40, 82, 83, 88, 89, 90, 91, 92, 93, 94, 95, 96, 98, 99, 102, 103, 108, 109, 110, 111, 112], [0.07322, 0.006158, 0.4786, 0.7256, 0.8757, 0.06587, 0.1357, 0.07052, 0.1089, 0.05406, 0.07074, 0.07055, 0.07072, 0.05405, 0.03118, 0.3628, 0.8752, 0.4785, 0.2337, 0.018, 0.2651, 0.1225, 0.1011, 0.7805, 0.9088, 0.07321, 0.006153, 0.7253, 0.1356, 0.922, 0.9364, 0.1203, 0.829, 0.2651, 0.1221, 0.1028, 0.7754, 0.9052, 0.9515, 0.8094]): _vg.add([_i], _w, 'REPLACE')
_vg = ob_male_dick.vertex_groups.new(name='shaft')
for _i, _w in zip([0, 5, 6, 7, 8, 11, 13, 14, 15, 17, 18, 19, 20, 26, 32, 33, 54, 55, 59, 60, 62, 65, 66, 80, 82, 91, 93, 95, 98, 102], [0.01112, 0.1576, 0.08453, 0.05741, 0.8545, 0.8271, 0.802, 0.7973, 0.8271, 0.7973, 0.802, 0.8061, 0.2599, 0.05741, 0.1576, 0.5133, 0.1052, 0.09665, 0.1052, 0.09081, 0.09665, 0.08542, 0.09081, 0.08448, 0.0867, 0.01112, 0.08453, 0.05217, 0.07973, 0.08671]): _vg.add([_i], _w, 'REPLACE')
_vg = ob_male_dick.vertex_groups.new(name='shaft.001')
for _i, _w in zip([1, 2, 3, 8, 9, 11, 13, 14, 15, 16, 17, 18, 19, 21, 22, 23, 33, 54, 55, 59, 60, 62, 65, 66, 80], [0.08913, 0.09976, 0.08429, 0.06885, 0.07118, 0.08367, 0.08535, 0.09296, 0.08367, 0.07605, 0.09296, 0.08535, 0.09667, 0.08429, 0.09976, 0.08913, 0.02893, 0.7771, 0.7997, 0.7771, 0.7896, 0.7997, 0.8356, 0.7896, 0.7908]): _vg.add([_i], _w, 'REPLACE')
_vg = ob_male_dick.vertex_groups.new(name='shaft.002')
for _i, _w in zip([1, 2, 3, 9, 16, 21, 22, 23, 24, 27, 28, 29, 30, 31, 34, 37, 43, 47, 48, 49, 52, 53, 54, 55, 56, 57, 58, 59, 60, 61, 62, 63, 65, 66, 67, 68, 71, 75, 76, 77, 80, 81], [0.8052, 0.7955, 0.8142, 0.8183, 0.8314, 0.8142, 0.7955, 0.8052, 0.3049, 0.06625, 0.07634, 0.1434, 0.2741, 0.3428, 0.04225, 0.3066, 0.04737, 0.01542, 0.08369, 0.3893, 0.05554, 0.1226, 0.09429, 0.08427, 0.07634, 0.1434, 0.2741, 0.09429, 0.09762, 0.05554, 0.08427, 0.3066, 0.06456, 0.09762, 0.05639, 0.4597, 0.04737, 0.01542, 0.08369, 0.3893, 0.1033, 0.1226]): _vg.add([_i], _w, 'REPLACE')
_vg = ob_male_dick.vertex_groups.new(name='Tip')
for _i, _w in zip([1, 2, 3, 9, 16, 21, 22, 23, 24, 27, 28, 29, 30, 31, 34, 37, 38, 39, 41, 42, 43, 44, 45, 47, 48, 49, 51, 52, 53, 56, 57, 58, 61, 63, 64, 67, 68, 69, 70, 71, 72, 73, 74, 75, 76, 77, 78, 79, 81], [0.09367, 0.09035, 0.09062, 0.1019, 0.08339, 0.09062, 0.09035, 0.09367, 0.6749, 0.9275, 0.9159, 0.8414, 0.7056, 0.642, 0.9495, 0.6778, 0.9977, 0.9944, 0.9882, 0.9738, 0.9495, 0.9944, 0.9837, 0.9642, 0.9102, 0.6003, 0.9922, 0.939, 0.8659, 0.9159, 0.8414, 0.7056, 0.939, 0.6778, 0.9912, 0.9421, 0.5304, 0.9882, 0.9738, 0.9495, 0.9944, 0.9837, 0.9746, 0.9642, 0.9102, 0.6003, 0.9998, 0.9922, 0.8659]): _vg.add([_i], _w, 'REPLACE')
_vg = ob_male_dick.vertex_groups.new(name='balls1.l')
for _i, _w in zip([0, 4, 5, 6, 7, 10, 12, 13, 20, 25, 32, 33, 35, 36, 40, 46, 50, 82, 83, 84, 85, 86, 87, 88, 89, 90, 91, 92, 97, 98, 99, 101, 102, 105, 106, 107, 108], [0.7835, 0.7976, 0.3076, 0.1697, 0.05381, 0.8199, 0.1742, 0.02569, 0.1756, 0.4391, 0.02353, 0.103, 0.4727, 0.4881, 0.4692, 0.8737, 0.9166, 0.5975, 0.8038, 0.3367, 0.9312, 0.7592, 0.7156, 0.7216, 0.1775, 0.05927, 0.095, 0.1498, 0.4869, 0.3936, 0.1079, 0.06495, 0.02105, 0.01695, 0.1662, 0.1245, 0.04471]): _vg.add([_i], _w, 'REPLACE')
_vg = ob_male_dick.vertex_groups.new(name='balls1.r')
for _i, _w in zip([0, 4, 5, 12, 18, 20, 25, 26, 32, 33, 35, 36, 40, 50, 82, 83, 84, 85, 86, 87, 88, 91, 92, 93, 94, 96, 97, 98, 99, 100, 101, 102, 103, 104, 105, 106, 107, 108, 109, 110, 112], [0.09532, 0.15, 0.02478, 0.7025, 0.02581, 0.1759, 0.4941, 0.05593, 0.3082, 0.1033, 0.4873, 0.4911, 0.4695, 0.06521, 0.02296, 0.01807, 0.002745, 0.01852, 0.1773, 0.1456, 0.1501, 0.7838, 0.7979, 0.1715, 0.8229, 0.01784, 0.4875, 0.3938, 0.05464, 0.8747, 0.9168, 0.5985, 0.8264, 0.3413, 0.932, 0.7703, 0.7366, 0.8236, 0.1965, 0.07242, 0.1669]): _vg.add([_i], _w, 'REPLACE')
_vg = ob_male_dick.vertex_groups.new(name='ballsTGT.l')
for _i, _w in zip([25, 46, 83, 84, 85, 86, 87], [0.001111, 0.0876, 0.01738, 0.6248, 0.01466, 0.05022, 0.1179]): _vg.add([_i], _w, 'REPLACE')
_vg = ob_male_dick.vertex_groups.new(name='ballsTGT.r')
for _i, _w in zip([25, 100, 103, 104, 105, 106, 107], [0.00114, 0.08759, 0.01708, 0.6248, 0.01466, 0.05019, 0.1178]): _vg.add([_i], _w, 'REPLACE')
_m = ob_male_dick.modifiers.new('Armature', 'ARMATURE')
_m = ob_male_dick.modifiers.new('Armature.001', 'ARMATURE')
_m = ob_male_dick.modifiers.new('Armature.002', 'ARMATURE')
_m.object = ob_dickrig2018
ob_testpussy.location = (0.0165, -0.1044, -0.007023)
ob_testpussy.rotation_euler = (2.397, -0.0709, 0.06969)
ob_testpussy.empty_image_offset = (0.0, 0.0)
ob_testpussy.lineart.crease_threshold = 0.0
ob_cs_user_dicktgt_000.location = (7.485e-20, -0.08467, 0.006169)
ob_cs_user_dicktgt_000.rotation_euler = (1.571, -0.0, 2.384e-07)
ob_cs_user_dicktgt_000.scale = (0.03098, 0.03098, 0.03098)
ob_cs_user_dicktgt_000.hide_viewport = True
ob_cs_user_dicktgt_000.hide_select = True
ob_cs_user_dicktgt_000.hide_render = True
ob_cs_user_dicktgt_000.lineart.crease_threshold = 0.0
ob_cube_001.location = (0.0, 0.0, 0.0)
ob_cube_001.hide_viewport = True
ob_cube_001.hide_select = True
ob_cube_001.hide_render = True
ob_cube_001.lineart.crease_threshold = 0.0
ob_circle_009.location = (-1.018, -0.005432, -0.02946)
ob_circle_009.hide_viewport = True
ob_circle_009.hide_select = True
ob_circle_009.hide_render = True
ob_circle_009.lineart.crease_threshold = 0.0
ob_circle_008.location = (1.04, -0.005432, -0.02946)
ob_circle_008.hide_viewport = True
ob_circle_008.hide_select = True
ob_circle_008.hide_render = True
ob_circle_008.lineart.crease_threshold = 0.0
ob_cs_user_dicktgt.location = (2.532e-18, -0.1843, 0.01723)
ob_cs_user_dicktgt.rotation_euler = (1.571, -0.0, 0.0)
ob_cs_user_dicktgt.scale = (0.03098, 0.03098, 0.03098)
ob_cs_user_dicktgt.hide_viewport = True
ob_cs_user_dicktgt.hide_select = True
ob_cs_user_dicktgt.hide_render = True
ob_cs_user_dicktgt.lineart.crease_threshold = 0.0
ob_cs_user_dicktgt_001.location = (2.532e-18, -0.1843, 0.01723)
ob_cs_user_dicktgt_001.rotation_euler = (1.571, -0.0, 0.0)
ob_cs_user_dicktgt_001.scale = (0.03098, 0.03098, 0.03098)
ob_cs_user_dicktgt_001.hide_viewport = True
ob_cs_user_dicktgt_001.hide_select = True
ob_cs_user_dicktgt_001.hide_render = True
ob_cs_user_dicktgt_001.lineart.crease_threshold = 0.0
ob_cs_user_base_001.location = (2.618e-18, 0.01542, 0.01179)
ob_cs_user_base_001.rotation_euler = (1.571, -0.0, 0.0)
ob_cs_user_base_001.scale = (0.03098, 0.03098, 0.03098)
ob_cs_user_base_001.hide_viewport = True
ob_cs_user_base_001.hide_select = True
ob_cs_user_base_001.hide_render = True
ob_cs_user_base_001.lineart.crease_threshold = 0.0

# ---- collection membership
col_collection_1.objects.link(ob_sacb0y_dickrig2018)
col_collection_1.objects.link(ob_dickrig2018ctrl)
col_collection_1.objects.link(ob_dickshaftcurvehook)
col_collection_1.objects.link(ob_dicktipcurvehook)
col_collection_1.objects.link(ob_dickbasecurvehook)
col_collection_1.objects.link(ob_dickcurve)
col_collection_1.objects.link(ob_dickrig2018)
col_collection_1.objects.link(ob_male_dick)
col_collection_6.objects.link(ob_testpussy)
col_collection_20.objects.link(ob_cs_user_dicktgt_000)
col_collection_20.objects.link(ob_cube_001)
col_collection_20.objects.link(ob_circle_009)
col_collection_20.objects.link(ob_circle_008)
col_collection_20.objects.link(ob_cs_user_dicktgt)
col_collection_20.objects.link(ob_cs_user_dicktgt_001)
col_collection_20.objects.link(ob_cs_user_base_001)

# ---- scene / render settings (as saved in the file)
scene.frame_start = 1; scene.frame_end = 250; scene.frame_set(0)
scene.render.engine = 'BLENDER_EEVEE_NEXT'
scene.render.image_settings.exr_codec = 'NONE'
scene.render.resolution_percentage = 50
scene.render.dither_intensity = 0.0
scene.render.simplify_subdivision_render = 0
scene.render.simplify_child_particles_render = 0.0
scene.cycles.use_denoising = False
scene.cycles.samples = 128
scene.cycles.sampling_pattern = 'TABULATED_SOBOL'
scene.cycles.use_adaptive_sampling = False
scene.cycles.use_light_tree = False
scene.cycles.blur_glossy = 0.0
scene.cycles.sample_clamp_indirect = 0.0
scene.view_settings.view_transform = 'Standard'
bpy.context.view_layer.update()

# ---- added for rendering (the .blend has no active camera and no usable light): camera, sun + grey world if the file has none
cam_auto = bpy.data.cameras.new('AutoCamera')
cam_auto.lens = 50.0
cam_auto.sensor_width = 36.0
cam_auto.clip_end = 1000.0
ob_auto_camera = bpy.data.objects.new('AutoCamera', cam_auto)
scene.collection.objects.link(ob_auto_camera)
ob_auto_camera.location = (0.217189, -0.337221, 0.162269)
ob_auto_camera.rotation_euler = (1.09748, -7.21219e-08, 0.694738)
scene.camera = ob_auto_camera
light_auto_sun = bpy.data.lights.new('AutoSun', 'SUN')
light_auto_sun.energy = 3.0
light_auto_sun.angle = 0.0523599
ob_auto_sun = bpy.data.objects.new('AutoSun', light_auto_sun)
scene.collection.objects.link(ob_auto_sun)
ob_auto_sun.rotation_euler = (0.872665, 0.174533, 0.523599)
if scene.world is None:
    world_auto = bpy.data.worlds.new('AutoWorld')
    world_auto.color = (0.3, 0.3, 0.3)
    scene.world = world_auto
bpy.context.view_layer.update()
